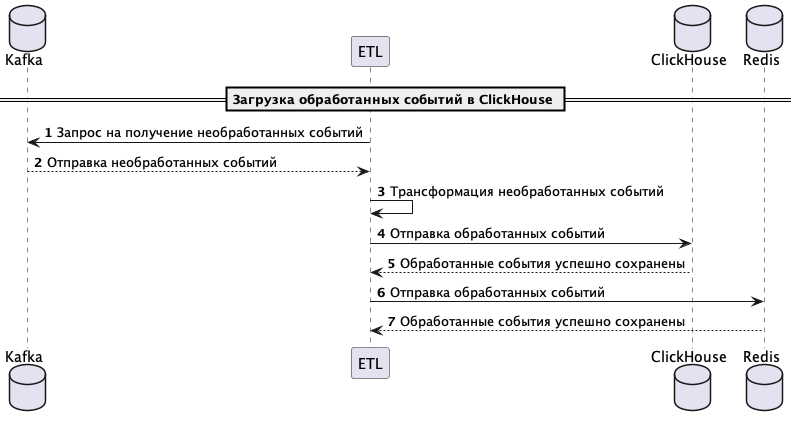

The diagram above was rendered by PlantUML. Its source (embedded in the PNG):
@startuml
autonumber

database "Kafka" as kafka
participant "ETL" as etl
database "ClickHouse" as ch
database "Redis" as redis

== Загрузка обработанных событий в ClickHouse ==
etl -> kafka: Запрос на получение необработанных событий
kafka --> etl: Отправка необработанных событий

etl -> etl: Трансформация необработанных событий

etl -> ch: Отправка обработанных событий
ch --> etl: Обработанные события успешно сохранены

etl -> redis: Отправка обработанных событий
redis --> etl: Обработанные события успешно сохранены

@enduml